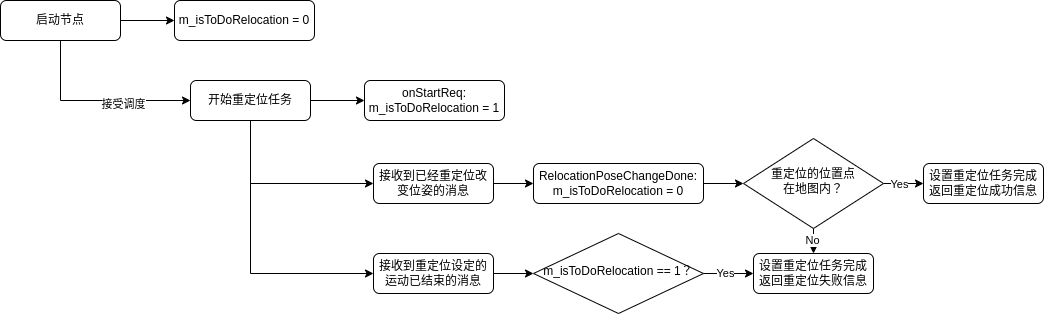

The diagram above was exported from draw.io. Its source (the exported page's mxGraphModel, read from the mxfile embedded in the PNG):
<mxGraphModel dx="1367" dy="852" grid="1" gridSize="10" guides="1" tooltips="1" connect="1" arrows="1" fold="1" page="1" pageScale="1" pageWidth="827" pageHeight="1169" math="0" shadow="0">
  <root>
    <mxCell id="WIyWlLk6GJQsqaUBKTNV-0" />
    <mxCell id="WIyWlLk6GJQsqaUBKTNV-1" parent="WIyWlLk6GJQsqaUBKTNV-0" />
    <mxCell id="3xcLtM9l6pZzL1BR5rHD-12" value="" style="edgeStyle=orthogonalEdgeStyle;rounded=0;orthogonalLoop=1;jettySize=auto;html=1;" edge="1" parent="WIyWlLk6GJQsqaUBKTNV-1" source="3xcLtM9l6pZzL1BR5rHD-0" target="3xcLtM9l6pZzL1BR5rHD-1">
      <mxGeometry relative="1" as="geometry" />
    </mxCell>
    <mxCell id="3xcLtM9l6pZzL1BR5rHD-32" style="edgeStyle=orthogonalEdgeStyle;rounded=0;orthogonalLoop=1;jettySize=auto;html=1;exitX=0.5;exitY=1;exitDx=0;exitDy=0;entryX=0;entryY=0.5;entryDx=0;entryDy=0;" edge="1" parent="WIyWlLk6GJQsqaUBKTNV-1" source="3xcLtM9l6pZzL1BR5rHD-0" target="3xcLtM9l6pZzL1BR5rHD-2">
      <mxGeometry relative="1" as="geometry" />
    </mxCell>
    <mxCell id="3xcLtM9l6pZzL1BR5rHD-33" value="接受调度" style="edgeLabel;html=1;align=center;verticalAlign=middle;resizable=0;points=[];" vertex="1" connectable="0" parent="3xcLtM9l6pZzL1BR5rHD-32">
      <mxGeometry x="0.2842" y="-3" relative="1" as="geometry">
        <mxPoint as="offset" />
      </mxGeometry>
    </mxCell>
    <mxCell id="3xcLtM9l6pZzL1BR5rHD-0" value="启动节点" style="rounded=1;whiteSpace=wrap;html=1;fontSize=12;glass=0;strokeWidth=1;shadow=0;" vertex="1" parent="WIyWlLk6GJQsqaUBKTNV-1">
      <mxGeometry x="60" y="660" width="120" height="40" as="geometry" />
    </mxCell>
    <mxCell id="3xcLtM9l6pZzL1BR5rHD-1" value="m_isToDoRelocation = 0" style="rounded=1;whiteSpace=wrap;html=1;fontSize=12;glass=0;strokeWidth=1;shadow=0;" vertex="1" parent="WIyWlLk6GJQsqaUBKTNV-1">
      <mxGeometry x="234" y="660" width="140" height="40" as="geometry" />
    </mxCell>
    <mxCell id="3xcLtM9l6pZzL1BR5rHD-13" value="" style="edgeStyle=orthogonalEdgeStyle;rounded=0;orthogonalLoop=1;jettySize=auto;html=1;" edge="1" parent="WIyWlLk6GJQsqaUBKTNV-1" source="3xcLtM9l6pZzL1BR5rHD-2" target="3xcLtM9l6pZzL1BR5rHD-3">
      <mxGeometry relative="1" as="geometry" />
    </mxCell>
    <mxCell id="3xcLtM9l6pZzL1BR5rHD-14" style="edgeStyle=orthogonalEdgeStyle;rounded=0;orthogonalLoop=1;jettySize=auto;html=1;exitX=0.5;exitY=1;exitDx=0;exitDy=0;entryX=0;entryY=0.5;entryDx=0;entryDy=0;" edge="1" parent="WIyWlLk6GJQsqaUBKTNV-1" source="3xcLtM9l6pZzL1BR5rHD-2" target="3xcLtM9l6pZzL1BR5rHD-4">
      <mxGeometry relative="1" as="geometry" />
    </mxCell>
    <mxCell id="3xcLtM9l6pZzL1BR5rHD-15" style="edgeStyle=orthogonalEdgeStyle;rounded=0;orthogonalLoop=1;jettySize=auto;html=1;exitX=0.5;exitY=1;exitDx=0;exitDy=0;entryX=0;entryY=0.5;entryDx=0;entryDy=0;" edge="1" parent="WIyWlLk6GJQsqaUBKTNV-1" source="3xcLtM9l6pZzL1BR5rHD-2" target="3xcLtM9l6pZzL1BR5rHD-6">
      <mxGeometry relative="1" as="geometry" />
    </mxCell>
    <mxCell id="3xcLtM9l6pZzL1BR5rHD-2" value="开始重定位任务" style="rounded=1;whiteSpace=wrap;html=1;fontSize=12;glass=0;strokeWidth=1;shadow=0;" vertex="1" parent="WIyWlLk6GJQsqaUBKTNV-1">
      <mxGeometry x="250" y="740" width="120" height="40" as="geometry" />
    </mxCell>
    <mxCell id="3xcLtM9l6pZzL1BR5rHD-3" value="onStartReq:&lt;br&gt;m_isToDoRelocation = 1" style="rounded=1;whiteSpace=wrap;html=1;fontSize=12;glass=0;strokeWidth=1;shadow=0;" vertex="1" parent="WIyWlLk6GJQsqaUBKTNV-1">
      <mxGeometry x="424" y="740" width="140" height="40" as="geometry" />
    </mxCell>
    <mxCell id="3xcLtM9l6pZzL1BR5rHD-16" value="" style="edgeStyle=orthogonalEdgeStyle;rounded=0;orthogonalLoop=1;jettySize=auto;html=1;" edge="1" parent="WIyWlLk6GJQsqaUBKTNV-1" source="3xcLtM9l6pZzL1BR5rHD-4" target="3xcLtM9l6pZzL1BR5rHD-5">
      <mxGeometry relative="1" as="geometry" />
    </mxCell>
    <mxCell id="3xcLtM9l6pZzL1BR5rHD-4" value="接收到已经重定位改变位姿的消息" style="rounded=1;whiteSpace=wrap;html=1;fontSize=12;glass=0;strokeWidth=1;shadow=0;" vertex="1" parent="WIyWlLk6GJQsqaUBKTNV-1">
      <mxGeometry x="433" y="823" width="120" height="40" as="geometry" />
    </mxCell>
    <mxCell id="3xcLtM9l6pZzL1BR5rHD-22" value="" style="edgeStyle=orthogonalEdgeStyle;rounded=0;orthogonalLoop=1;jettySize=auto;html=1;" edge="1" parent="WIyWlLk6GJQsqaUBKTNV-1" source="3xcLtM9l6pZzL1BR5rHD-5" target="3xcLtM9l6pZzL1BR5rHD-10">
      <mxGeometry relative="1" as="geometry" />
    </mxCell>
    <mxCell id="3xcLtM9l6pZzL1BR5rHD-5" value="RelocationPoseChangeDone:&lt;br&gt;m_isToDoRelocation = 0" style="rounded=1;whiteSpace=wrap;html=1;fontSize=12;glass=0;strokeWidth=1;shadow=0;" vertex="1" parent="WIyWlLk6GJQsqaUBKTNV-1">
      <mxGeometry x="593" y="823" width="170" height="40" as="geometry" />
    </mxCell>
    <mxCell id="3xcLtM9l6pZzL1BR5rHD-17" value="" style="edgeStyle=orthogonalEdgeStyle;rounded=0;orthogonalLoop=1;jettySize=auto;html=1;" edge="1" parent="WIyWlLk6GJQsqaUBKTNV-1" source="3xcLtM9l6pZzL1BR5rHD-6" target="3xcLtM9l6pZzL1BR5rHD-7">
      <mxGeometry relative="1" as="geometry" />
    </mxCell>
    <mxCell id="3xcLtM9l6pZzL1BR5rHD-6" value="接收到重定位设定的运动已结束的消息" style="rounded=1;whiteSpace=wrap;html=1;fontSize=12;glass=0;strokeWidth=1;shadow=0;" vertex="1" parent="WIyWlLk6GJQsqaUBKTNV-1">
      <mxGeometry x="433" y="913" width="120" height="40" as="geometry" />
    </mxCell>
    <mxCell id="3xcLtM9l6pZzL1BR5rHD-28" value="" style="edgeStyle=orthogonalEdgeStyle;rounded=0;orthogonalLoop=1;jettySize=auto;html=1;" edge="1" parent="WIyWlLk6GJQsqaUBKTNV-1" source="3xcLtM9l6pZzL1BR5rHD-7" target="3xcLtM9l6pZzL1BR5rHD-9">
      <mxGeometry relative="1" as="geometry" />
    </mxCell>
    <mxCell id="3xcLtM9l6pZzL1BR5rHD-29" value="Yes" style="edgeLabel;html=1;align=center;verticalAlign=middle;resizable=0;points=[];" vertex="1" connectable="0" parent="3xcLtM9l6pZzL1BR5rHD-28">
      <mxGeometry x="-0.16" y="1" relative="1" as="geometry">
        <mxPoint as="offset" />
      </mxGeometry>
    </mxCell>
    <mxCell id="3xcLtM9l6pZzL1BR5rHD-7" value="m_isToDoRelocation == 1？" style="rhombus;whiteSpace=wrap;html=1;shadow=0;fontFamily=Helvetica;fontSize=12;align=center;strokeWidth=1;spacing=6;spacingTop=-4;" vertex="1" parent="WIyWlLk6GJQsqaUBKTNV-1">
      <mxGeometry x="593" y="893" width="170" height="80" as="geometry" />
    </mxCell>
    <mxCell id="3xcLtM9l6pZzL1BR5rHD-8" value="设置重定位任务完成&lt;br&gt;返回重定位成功信息" style="rounded=1;whiteSpace=wrap;html=1;fontSize=12;glass=0;strokeWidth=1;shadow=0;" vertex="1" parent="WIyWlLk6GJQsqaUBKTNV-1">
      <mxGeometry x="983" y="823" width="120" height="40" as="geometry" />
    </mxCell>
    <mxCell id="3xcLtM9l6pZzL1BR5rHD-9" value="设置重定位任务完成&lt;br&gt;返回重定位失败信息" style="rounded=1;whiteSpace=wrap;html=1;fontSize=12;glass=0;strokeWidth=1;shadow=0;" vertex="1" parent="WIyWlLk6GJQsqaUBKTNV-1">
      <mxGeometry x="813" y="913" width="120" height="40" as="geometry" />
    </mxCell>
    <mxCell id="3xcLtM9l6pZzL1BR5rHD-23" value="" style="edgeStyle=orthogonalEdgeStyle;rounded=0;orthogonalLoop=1;jettySize=auto;html=1;" edge="1" parent="WIyWlLk6GJQsqaUBKTNV-1" source="3xcLtM9l6pZzL1BR5rHD-10" target="3xcLtM9l6pZzL1BR5rHD-9">
      <mxGeometry relative="1" as="geometry" />
    </mxCell>
    <mxCell id="3xcLtM9l6pZzL1BR5rHD-24" value="No" style="edgeLabel;html=1;align=center;verticalAlign=middle;resizable=0;points=[];" vertex="1" connectable="0" parent="3xcLtM9l6pZzL1BR5rHD-23">
      <mxGeometry x="0.4909" y="-2" relative="1" as="geometry">
        <mxPoint as="offset" />
      </mxGeometry>
    </mxCell>
    <mxCell id="3xcLtM9l6pZzL1BR5rHD-30" value="" style="edgeStyle=orthogonalEdgeStyle;rounded=0;orthogonalLoop=1;jettySize=auto;html=1;" edge="1" parent="WIyWlLk6GJQsqaUBKTNV-1" source="3xcLtM9l6pZzL1BR5rHD-10" target="3xcLtM9l6pZzL1BR5rHD-8">
      <mxGeometry relative="1" as="geometry" />
    </mxCell>
    <mxCell id="3xcLtM9l6pZzL1BR5rHD-31" value="Yes" style="edgeLabel;html=1;align=center;verticalAlign=middle;resizable=0;points=[];" vertex="1" connectable="0" parent="3xcLtM9l6pZzL1BR5rHD-30">
      <mxGeometry x="-0.25" relative="1" as="geometry">
        <mxPoint as="offset" />
      </mxGeometry>
    </mxCell>
    <mxCell id="3xcLtM9l6pZzL1BR5rHD-10" value="重定位的位置点&lt;br&gt;在地图内？" style="rhombus;whiteSpace=wrap;html=1;shadow=0;fontFamily=Helvetica;fontSize=12;align=center;strokeWidth=1;spacing=6;spacingTop=-4;" vertex="1" parent="WIyWlLk6GJQsqaUBKTNV-1">
      <mxGeometry x="803" y="798" width="140" height="90" as="geometry" />
    </mxCell>
  </root>
</mxGraphModel>